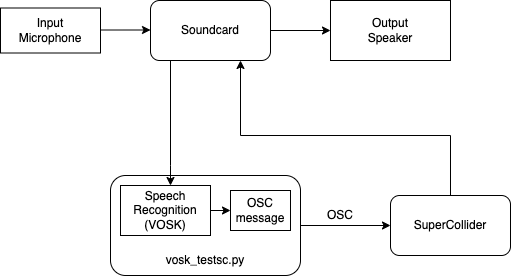

The diagram above was exported from draw.io. Its source (the exported page's mxGraphModel, read from the mxfile embedded in the PNG):
<mxGraphModel dx="1219" dy="758" grid="1" gridSize="10" guides="1" tooltips="1" connect="1" arrows="1" fold="1" page="1" pageScale="1" pageWidth="850" pageHeight="1100" math="0" shadow="0">
  <root>
    <mxCell id="0" />
    <mxCell id="1" parent="0" />
    <mxCell id="E7An1wq3n_hBZ2m7FH3L-1" value="" style="rounded=0;whiteSpace=wrap;html=1;" parent="1" vertex="1">
      <mxGeometry x="20" y="202.5" width="100" height="45" as="geometry" />
    </mxCell>
    <mxCell id="E7An1wq3n_hBZ2m7FH3L-2" value="Input Microphone" style="text;html=1;strokeColor=none;fillColor=none;align=center;verticalAlign=middle;whiteSpace=wrap;rounded=0;" parent="1" vertex="1">
      <mxGeometry x="40" y="210" width="60" height="30" as="geometry" />
    </mxCell>
    <mxCell id="E7An1wq3n_hBZ2m7FH3L-3" value="" style="endArrow=classic;html=1;rounded=0;" parent="1" edge="1">
      <mxGeometry width="50" height="50" relative="1" as="geometry">
        <mxPoint x="120" y="224.5" as="sourcePoint" />
        <mxPoint x="170" y="224.5" as="targetPoint" />
      </mxGeometry>
    </mxCell>
    <mxCell id="E7An1wq3n_hBZ2m7FH3L-4" value="" style="rounded=1;whiteSpace=wrap;html=1;" parent="1" vertex="1">
      <mxGeometry x="170" y="195" width="120" height="60" as="geometry" />
    </mxCell>
    <mxCell id="E7An1wq3n_hBZ2m7FH3L-6" value="" style="rounded=1;whiteSpace=wrap;html=1;" parent="1" vertex="1">
      <mxGeometry x="130" y="370" width="190" height="100" as="geometry" />
    </mxCell>
    <mxCell id="E7An1wq3n_hBZ2m7FH3L-7" value="" style="edgeStyle=orthogonalEdgeStyle;rounded=0;orthogonalLoop=1;jettySize=auto;html=1;" parent="1" source="E7An1wq3n_hBZ2m7FH3L-4" target="E7An1wq3n_hBZ2m7FH3L-14" edge="1">
      <mxGeometry relative="1" as="geometry">
        <mxPoint x="240" y="340" as="targetPoint" />
        <Array as="points">
          <mxPoint x="190" y="360" />
          <mxPoint x="190" y="360" />
        </Array>
      </mxGeometry>
    </mxCell>
    <mxCell id="E7An1wq3n_hBZ2m7FH3L-5" value="Soundcard" style="text;html=1;strokeColor=none;fillColor=none;align=center;verticalAlign=middle;whiteSpace=wrap;rounded=0;" parent="1" vertex="1">
      <mxGeometry x="200" y="210" width="60" height="30" as="geometry" />
    </mxCell>
    <mxCell id="E7An1wq3n_hBZ2m7FH3L-8" value="" style="rounded=0;whiteSpace=wrap;html=1;" parent="1" vertex="1">
      <mxGeometry x="350" y="195" width="120" height="60" as="geometry" />
    </mxCell>
    <mxCell id="E7An1wq3n_hBZ2m7FH3L-9" value="" style="endArrow=classic;html=1;rounded=0;exitX=1;exitY=0.5;exitDx=0;exitDy=0;entryX=0;entryY=0.5;entryDx=0;entryDy=0;" parent="1" source="E7An1wq3n_hBZ2m7FH3L-4" target="E7An1wq3n_hBZ2m7FH3L-8" edge="1">
      <mxGeometry width="50" height="50" relative="1" as="geometry">
        <mxPoint x="290" y="250" as="sourcePoint" />
        <mxPoint x="340" y="200" as="targetPoint" />
      </mxGeometry>
    </mxCell>
    <mxCell id="E7An1wq3n_hBZ2m7FH3L-10" value="Output&lt;br&gt;Speaker" style="text;html=1;strokeColor=none;fillColor=none;align=center;verticalAlign=middle;whiteSpace=wrap;rounded=0;" parent="1" vertex="1">
      <mxGeometry x="380" y="210" width="60" height="30" as="geometry" />
    </mxCell>
    <mxCell id="E7An1wq3n_hBZ2m7FH3L-14" value="" style="rounded=0;whiteSpace=wrap;html=1;" parent="1" vertex="1">
      <mxGeometry x="140" y="380" width="90" height="50" as="geometry" />
    </mxCell>
    <mxCell id="E7An1wq3n_hBZ2m7FH3L-11" value="Speech Recognition&lt;br&gt;(VOSK)" style="text;html=1;strokeColor=none;fillColor=none;align=center;verticalAlign=middle;whiteSpace=wrap;rounded=0;" parent="1" vertex="1">
      <mxGeometry x="150" y="385" width="70" height="40" as="geometry" />
    </mxCell>
    <mxCell id="E7An1wq3n_hBZ2m7FH3L-15" value="" style="rounded=0;whiteSpace=wrap;html=1;" parent="1" vertex="1">
      <mxGeometry x="250" y="385" width="60" height="40" as="geometry" />
    </mxCell>
    <mxCell id="E7An1wq3n_hBZ2m7FH3L-16" value="OSC message" style="text;html=1;strokeColor=none;fillColor=none;align=center;verticalAlign=middle;whiteSpace=wrap;rounded=0;" parent="1" vertex="1">
      <mxGeometry x="245" y="388.75" width="70" height="32.5" as="geometry" />
    </mxCell>
    <mxCell id="E7An1wq3n_hBZ2m7FH3L-17" value="" style="endArrow=classic;html=1;rounded=0;entryX=0;entryY=0.5;entryDx=0;entryDy=0;exitX=1;exitY=0.5;exitDx=0;exitDy=0;" parent="1" source="E7An1wq3n_hBZ2m7FH3L-14" target="E7An1wq3n_hBZ2m7FH3L-15" edge="1">
      <mxGeometry width="50" height="50" relative="1" as="geometry">
        <mxPoint x="230" y="404.5" as="sourcePoint" />
        <mxPoint x="240" y="405" as="targetPoint" />
      </mxGeometry>
    </mxCell>
    <mxCell id="E7An1wq3n_hBZ2m7FH3L-21" value="vosk_testsc.py" style="text;html=1;strokeColor=none;fillColor=none;align=center;verticalAlign=middle;whiteSpace=wrap;rounded=0;" parent="1" vertex="1">
      <mxGeometry x="195" y="440" width="60" height="30" as="geometry" />
    </mxCell>
    <mxCell id="E7An1wq3n_hBZ2m7FH3L-22" value="" style="endArrow=classic;html=1;rounded=0;exitX=1;exitY=0.5;exitDx=0;exitDy=0;" parent="1" source="E7An1wq3n_hBZ2m7FH3L-6" edge="1">
      <mxGeometry width="50" height="50" relative="1" as="geometry">
        <mxPoint x="360" y="450" as="sourcePoint" />
        <mxPoint x="410" y="420" as="targetPoint" />
      </mxGeometry>
    </mxCell>
    <mxCell id="E7An1wq3n_hBZ2m7FH3L-23" value="" style="rounded=1;whiteSpace=wrap;html=1;" parent="1" vertex="1">
      <mxGeometry x="410" y="390" width="120" height="60" as="geometry" />
    </mxCell>
    <mxCell id="E7An1wq3n_hBZ2m7FH3L-24" value="SuperCollider" style="text;html=1;strokeColor=none;fillColor=none;align=center;verticalAlign=middle;whiteSpace=wrap;rounded=0;" parent="1" vertex="1">
      <mxGeometry x="440" y="405" width="60" height="30" as="geometry" />
    </mxCell>
    <mxCell id="E7An1wq3n_hBZ2m7FH3L-25" value="OSC" style="text;html=1;strokeColor=none;fillColor=none;align=center;verticalAlign=middle;whiteSpace=wrap;rounded=0;" parent="1" vertex="1">
      <mxGeometry x="330" y="395" width="60" height="30" as="geometry" />
    </mxCell>
    <mxCell id="E7An1wq3n_hBZ2m7FH3L-26" value="" style="endArrow=classic;html=1;rounded=0;exitX=0.5;exitY=0;exitDx=0;exitDy=0;entryX=0.75;entryY=1;entryDx=0;entryDy=0;" parent="1" source="E7An1wq3n_hBZ2m7FH3L-23" target="E7An1wq3n_hBZ2m7FH3L-4" edge="1">
      <mxGeometry width="50" height="50" relative="1" as="geometry">
        <mxPoint x="250" y="330" as="sourcePoint" />
        <mxPoint x="300" y="280" as="targetPoint" />
        <Array as="points">
          <mxPoint x="470" y="330" />
          <mxPoint x="260" y="330" />
        </Array>
      </mxGeometry>
    </mxCell>
  </root>
</mxGraphModel>